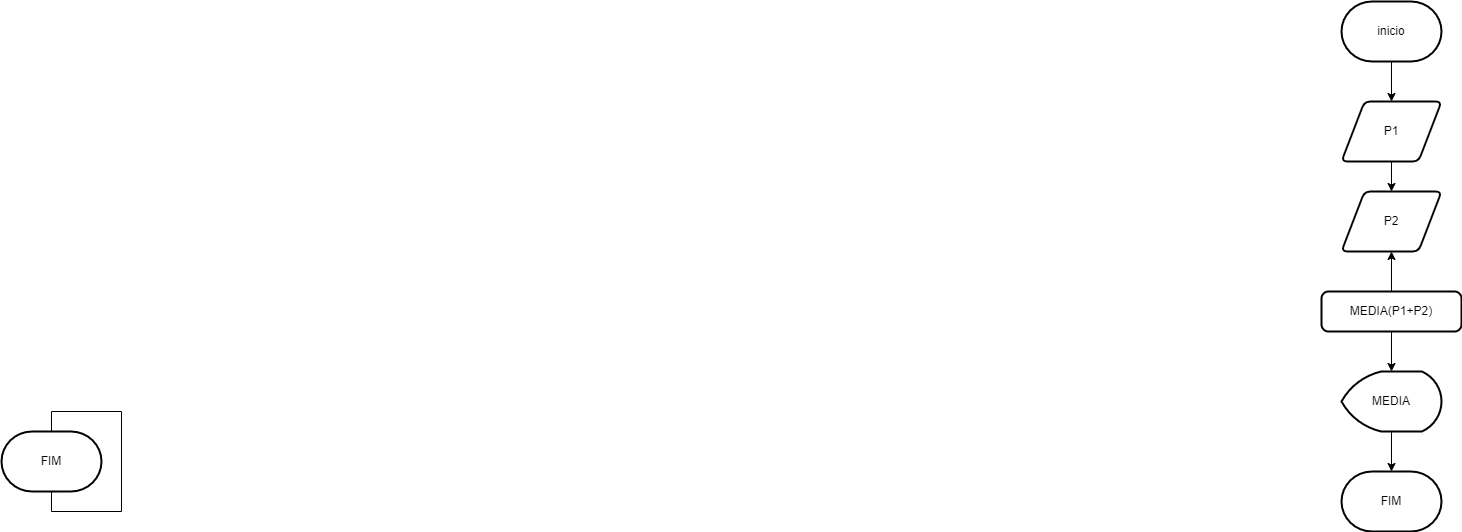

The diagram above was exported from draw.io. Its source (the exported page's mxGraphModel, read from the mxfile embedded in the PNG):
<mxGraphModel dx="2756" dy="614" grid="1" gridSize="10" guides="1" tooltips="1" connect="1" arrows="1" fold="1" page="1" pageScale="1" pageWidth="827" pageHeight="1169" math="0" shadow="0">
  <root>
    <mxCell id="0" />
    <mxCell id="1" parent="0" />
    <mxCell id="SW3aJ7pDKEXhHunCcKDN-5" value="" style="edgeStyle=orthogonalEdgeStyle;rounded=0;orthogonalLoop=1;jettySize=auto;html=1;" edge="1" parent="1" source="SW3aJ7pDKEXhHunCcKDN-1" target="SW3aJ7pDKEXhHunCcKDN-4">
      <mxGeometry relative="1" as="geometry" />
    </mxCell>
    <mxCell id="SW3aJ7pDKEXhHunCcKDN-1" value="inicio" style="strokeWidth=2;html=1;shape=mxgraph.flowchart.terminator;whiteSpace=wrap;" vertex="1" parent="1">
      <mxGeometry x="140" y="10" width="100" height="60" as="geometry" />
    </mxCell>
    <mxCell id="SW3aJ7pDKEXhHunCcKDN-3" value="P2" style="shape=parallelogram;html=1;strokeWidth=2;perimeter=parallelogramPerimeter;whiteSpace=wrap;rounded=1;arcSize=12;size=0.23;" vertex="1" parent="1">
      <mxGeometry x="140" y="200" width="100" height="60" as="geometry" />
    </mxCell>
    <mxCell id="SW3aJ7pDKEXhHunCcKDN-6" value="" style="edgeStyle=orthogonalEdgeStyle;rounded=0;orthogonalLoop=1;jettySize=auto;html=1;" edge="1" parent="1" source="SW3aJ7pDKEXhHunCcKDN-4" target="SW3aJ7pDKEXhHunCcKDN-3">
      <mxGeometry relative="1" as="geometry" />
    </mxCell>
    <mxCell id="SW3aJ7pDKEXhHunCcKDN-4" value="P1" style="shape=parallelogram;html=1;strokeWidth=2;perimeter=parallelogramPerimeter;whiteSpace=wrap;rounded=1;arcSize=12;size=0.23;" vertex="1" parent="1">
      <mxGeometry x="140" y="110" width="100" height="60" as="geometry" />
    </mxCell>
    <mxCell id="SW3aJ7pDKEXhHunCcKDN-9" value="" style="edgeStyle=orthogonalEdgeStyle;rounded=0;orthogonalLoop=1;jettySize=auto;html=1;" edge="1" parent="1" source="SW3aJ7pDKEXhHunCcKDN-7" target="SW3aJ7pDKEXhHunCcKDN-3">
      <mxGeometry relative="1" as="geometry" />
    </mxCell>
    <mxCell id="SW3aJ7pDKEXhHunCcKDN-10" value="" style="edgeStyle=orthogonalEdgeStyle;rounded=0;orthogonalLoop=1;jettySize=auto;html=1;" edge="1" parent="1" source="SW3aJ7pDKEXhHunCcKDN-7" target="SW3aJ7pDKEXhHunCcKDN-8">
      <mxGeometry relative="1" as="geometry" />
    </mxCell>
    <mxCell id="SW3aJ7pDKEXhHunCcKDN-7" value="MEDIA(P1+P2)" style="rounded=1;whiteSpace=wrap;html=1;absoluteArcSize=1;arcSize=14;strokeWidth=2;" vertex="1" parent="1">
      <mxGeometry x="120" y="300" width="140" height="40" as="geometry" />
    </mxCell>
    <mxCell id="SW3aJ7pDKEXhHunCcKDN-13" style="edgeStyle=orthogonalEdgeStyle;rounded=0;orthogonalLoop=1;jettySize=auto;html=1;exitX=0.5;exitY=1;exitDx=0;exitDy=0;exitPerimeter=0;" edge="1" parent="1" source="SW3aJ7pDKEXhHunCcKDN-8">
      <mxGeometry relative="1" as="geometry">
        <mxPoint x="190" y="480" as="targetPoint" />
      </mxGeometry>
    </mxCell>
    <mxCell id="SW3aJ7pDKEXhHunCcKDN-8" value="MEDIA" style="strokeWidth=2;html=1;shape=mxgraph.flowchart.display;whiteSpace=wrap;" vertex="1" parent="1">
      <mxGeometry x="140" y="380" width="100" height="60" as="geometry" />
    </mxCell>
    <mxCell id="SW3aJ7pDKEXhHunCcKDN-12" value="" style="edgeStyle=orthogonalEdgeStyle;rounded=0;orthogonalLoop=1;jettySize=auto;html=1;entryX=0.5;entryY=0;entryDx=0;entryDy=0;entryPerimeter=0;" edge="1" parent="1" source="SW3aJ7pDKEXhHunCcKDN-11" target="SW3aJ7pDKEXhHunCcKDN-11">
      <mxGeometry relative="1" as="geometry">
        <Array as="points" />
      </mxGeometry>
    </mxCell>
    <mxCell id="SW3aJ7pDKEXhHunCcKDN-11" value="FIM" style="strokeWidth=2;html=1;shape=mxgraph.flowchart.terminator;whiteSpace=wrap;" vertex="1" parent="1">
      <mxGeometry x="-1200" y="440" width="100" height="60" as="geometry" />
    </mxCell>
    <mxCell id="SW3aJ7pDKEXhHunCcKDN-14" value="FIM" style="strokeWidth=2;html=1;shape=mxgraph.flowchart.terminator;whiteSpace=wrap;" vertex="1" parent="1">
      <mxGeometry x="140" y="480" width="100" height="60" as="geometry" />
    </mxCell>
  </root>
</mxGraphModel>